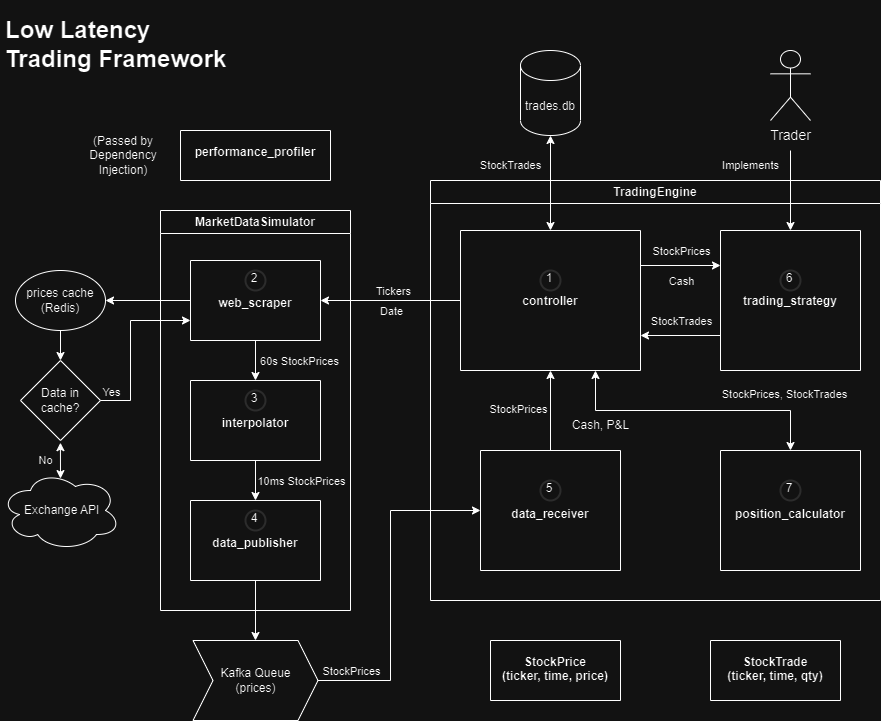

The diagram above was exported from draw.io. Its source (the exported page's mxGraphModel, read from the mxfile embedded in the PNG):
<mxGraphModel dx="1562" dy="885" grid="1" gridSize="10" guides="1" tooltips="1" connect="1" arrows="1" fold="1" page="1" pageScale="1" pageWidth="850" pageHeight="1100" math="0" shadow="0">
  <root>
    <mxCell id="0" />
    <mxCell id="1" parent="0" />
    <mxCell id="VyKBuyyWBRmMPZ-tObt2-19" value="TradingEngine" style="swimlane;whiteSpace=wrap;html=1;labelBackgroundColor=none;fillOpacity=0;" parent="1" vertex="1">
      <mxGeometry x="560" y="320" width="450" height="420" as="geometry" />
    </mxCell>
    <mxCell id="VyKBuyyWBRmMPZ-tObt2-25" value="&#10;&#10;&#10;&#10;&#10;&#10;&#10;&#10;&#10;&#10;trading_strategy" style="swimlane;startSize=0;labelBackgroundColor=none;" parent="VyKBuyyWBRmMPZ-tObt2-19" vertex="1">
      <mxGeometry x="290" y="50" width="140" height="140" as="geometry" />
    </mxCell>
    <mxCell id="Rc5rPO31scCnQdxwiJ12-32" value="6" style="ellipse;html=1;aspect=fixed;strokeWidth=2;spacingBottom=4;spacingRight=2;strokeColor=#d3d3d3;labelBackgroundColor=none;whiteSpace=wrap;fillOpacity=0;" parent="VyKBuyyWBRmMPZ-tObt2-25" vertex="1">
      <mxGeometry x="60" y="40" width="20" height="20" as="geometry" />
    </mxCell>
    <mxCell id="iAPHfo29xE1B9HFlTSSh-2" value="&#10;&#10;&#10;&#10;&#10;&#10;&#10;&#10;&#10;&#10;controller" style="swimlane;startSize=0;labelBackgroundColor=none;" parent="VyKBuyyWBRmMPZ-tObt2-19" vertex="1">
      <mxGeometry x="30" y="50" width="180" height="140" as="geometry" />
    </mxCell>
    <mxCell id="Rc5rPO31scCnQdxwiJ12-24" value="1" style="ellipse;whiteSpace=wrap;html=1;aspect=fixed;strokeWidth=2;spacingBottom=4;spacingRight=2;strokeColor=#d3d3d3;fillOpacity=0;" parent="iAPHfo29xE1B9HFlTSSh-2" vertex="1">
      <mxGeometry x="80" y="40" width="20" height="20" as="geometry" />
    </mxCell>
    <mxCell id="iAPHfo29xE1B9HFlTSSh-20" value="&#10;&#10;&#10;&#10;&#10;&#10;&#10;&#10;&#10;data_receiver" style="swimlane;startSize=0;labelBackgroundColor=none;" parent="VyKBuyyWBRmMPZ-tObt2-19" vertex="1">
      <mxGeometry x="50" y="270" width="140" height="120" as="geometry" />
    </mxCell>
    <mxCell id="Rc5rPO31scCnQdxwiJ12-33" value="5" style="ellipse;whiteSpace=wrap;html=1;aspect=fixed;strokeWidth=2;spacingBottom=4;spacingRight=2;strokeColor=#d3d3d3;fillOpacity=0;" parent="iAPHfo29xE1B9HFlTSSh-20" vertex="1">
      <mxGeometry x="60" y="30" width="20" height="20" as="geometry" />
    </mxCell>
    <mxCell id="xeDJ5pnS613tlPigBaKC-15" value="&#10;&#10;&#10;&#10;&#10;&#10;&#10;&#10;&#10;position_calculator" style="swimlane;startSize=0;labelBackgroundColor=none;" parent="VyKBuyyWBRmMPZ-tObt2-19" vertex="1">
      <mxGeometry x="290" y="270" width="140" height="120" as="geometry" />
    </mxCell>
    <mxCell id="xeDJ5pnS613tlPigBaKC-16" value="7" style="ellipse;whiteSpace=wrap;html=1;aspect=fixed;strokeWidth=2;spacingBottom=4;spacingRight=2;strokeColor=#d3d3d3;fillOpacity=0;" parent="xeDJ5pnS613tlPigBaKC-15" vertex="1">
      <mxGeometry x="60" y="30" width="20" height="20" as="geometry" />
    </mxCell>
    <mxCell id="VyKBuyyWBRmMPZ-tObt2-36" value="" style="endArrow=classic;startArrow=classic;html=1;rounded=0;entryX=0.75;entryY=1;entryDx=0;entryDy=0;exitX=0.5;exitY=0;exitDx=0;exitDy=0;labelBackgroundColor=none;" parent="VyKBuyyWBRmMPZ-tObt2-19" source="xeDJ5pnS613tlPigBaKC-15" target="iAPHfo29xE1B9HFlTSSh-2" edge="1">
      <mxGeometry width="50" height="50" relative="1" as="geometry">
        <mxPoint x="95" y="270" as="sourcePoint" />
        <mxPoint x="115" y="230" as="targetPoint" />
        <Array as="points">
          <mxPoint x="360" y="230" />
          <mxPoint x="165" y="230" />
        </Array>
      </mxGeometry>
    </mxCell>
    <mxCell id="xeDJ5pnS613tlPigBaKC-19" value="" style="endArrow=classic;html=1;rounded=0;exitX=0.5;exitY=0;exitDx=0;exitDy=0;entryX=0.5;entryY=1;entryDx=0;entryDy=0;labelBackgroundColor=none;" parent="VyKBuyyWBRmMPZ-tObt2-19" source="iAPHfo29xE1B9HFlTSSh-20" target="iAPHfo29xE1B9HFlTSSh-2" edge="1">
      <mxGeometry width="50" height="50" relative="1" as="geometry">
        <mxPoint x="-140" y="230" as="sourcePoint" />
        <mxPoint x="-90" y="180" as="targetPoint" />
      </mxGeometry>
    </mxCell>
    <mxCell id="xeDJ5pnS613tlPigBaKC-90" value="StockPrices" style="edgeLabel;html=1;align=center;verticalAlign=middle;resizable=0;points=[];labelBackgroundColor=none;" parent="VyKBuyyWBRmMPZ-tObt2-19" vertex="1" connectable="0">
      <mxGeometry x="70" y="230.0035294117647" as="geometry">
        <mxPoint x="17" y="-2" as="offset" />
      </mxGeometry>
    </mxCell>
    <mxCell id="xeDJ5pnS613tlPigBaKC-91" value="StockPrices, StockTrades" style="edgeLabel;html=1;align=center;verticalAlign=middle;resizable=0;points=[];labelBackgroundColor=none;" parent="VyKBuyyWBRmMPZ-tObt2-19" vertex="1" connectable="0">
      <mxGeometry x="360" y="210.0035294117647" as="geometry">
        <mxPoint x="-7" y="3" as="offset" />
      </mxGeometry>
    </mxCell>
    <mxCell id="xeDJ5pnS613tlPigBaKC-93" value="" style="endArrow=classic;html=1;rounded=0;exitX=1;exitY=0.25;exitDx=0;exitDy=0;entryX=0;entryY=0.25;entryDx=0;entryDy=0;" parent="VyKBuyyWBRmMPZ-tObt2-19" source="iAPHfo29xE1B9HFlTSSh-2" target="VyKBuyyWBRmMPZ-tObt2-25" edge="1">
      <mxGeometry width="50" height="50" relative="1" as="geometry">
        <mxPoint x="70" y="280" as="sourcePoint" />
        <mxPoint x="120" y="230" as="targetPoint" />
      </mxGeometry>
    </mxCell>
    <mxCell id="xeDJ5pnS613tlPigBaKC-97" value="" style="endArrow=classic;html=1;rounded=0;exitX=0;exitY=0.75;exitDx=0;exitDy=0;entryX=1;entryY=0.75;entryDx=0;entryDy=0;" parent="VyKBuyyWBRmMPZ-tObt2-19" source="VyKBuyyWBRmMPZ-tObt2-25" target="iAPHfo29xE1B9HFlTSSh-2" edge="1">
      <mxGeometry width="50" height="50" relative="1" as="geometry">
        <mxPoint x="70" y="280" as="sourcePoint" />
        <mxPoint x="120" y="230" as="targetPoint" />
      </mxGeometry>
    </mxCell>
    <mxCell id="xeDJ5pnS613tlPigBaKC-108" value="StockPrices" style="edgeLabel;html=1;align=center;verticalAlign=middle;resizable=0;points=[];labelBackgroundColor=none;" parent="VyKBuyyWBRmMPZ-tObt2-19" vertex="1" connectable="0">
      <mxGeometry x="290" y="100.00034482758633" as="geometry">
        <mxPoint x="-40" y="-30" as="offset" />
      </mxGeometry>
    </mxCell>
    <mxCell id="xeDJ5pnS613tlPigBaKC-109" value="Cash, P&amp;amp;L" style="text;html=1;align=center;verticalAlign=middle;resizable=0;points=[];autosize=1;strokeColor=none;fillColor=none;" parent="VyKBuyyWBRmMPZ-tObt2-19" vertex="1">
      <mxGeometry x="130" y="230" width="80" height="30" as="geometry" />
    </mxCell>
    <mxCell id="xeDJ5pnS613tlPigBaKC-110" value="StockTrades" style="edgeLabel;html=1;align=center;verticalAlign=middle;resizable=0;points=[];labelBackgroundColor=none;" parent="VyKBuyyWBRmMPZ-tObt2-19" vertex="1" connectable="0">
      <mxGeometry x="290" y="170.00034482758633" as="geometry">
        <mxPoint x="-40" y="-30" as="offset" />
      </mxGeometry>
    </mxCell>
    <mxCell id="xeDJ5pnS613tlPigBaKC-111" value="Cash" style="edgeLabel;html=1;align=center;verticalAlign=middle;resizable=0;points=[];labelBackgroundColor=none;" parent="VyKBuyyWBRmMPZ-tObt2-19" vertex="1" connectable="0">
      <mxGeometry x="290" y="130.00034482758633" as="geometry">
        <mxPoint x="-40" y="-30" as="offset" />
      </mxGeometry>
    </mxCell>
    <mxCell id="VyKBuyyWBRmMPZ-tObt2-20" value="MarketDataSimulator" style="swimlane;whiteSpace=wrap;html=1;labelBackgroundColor=none;fillOpacity=0;" parent="1" vertex="1">
      <mxGeometry x="290" y="350" width="190" height="400" as="geometry" />
    </mxCell>
    <mxCell id="VyKBuyyWBRmMPZ-tObt2-22" value="&#10;&#10;&#10;&#10;&#10;&#10;interpolator" style="swimlane;startSize=0;labelBackgroundColor=none;" parent="VyKBuyyWBRmMPZ-tObt2-20" vertex="1">
      <mxGeometry x="30" y="170" width="130" height="80" as="geometry" />
    </mxCell>
    <mxCell id="Rc5rPO31scCnQdxwiJ12-30" value="3" style="ellipse;whiteSpace=wrap;html=1;aspect=fixed;strokeWidth=2;spacingBottom=4;spacingRight=2;strokeColor=#d3d3d3;fillOpacity=0;" parent="VyKBuyyWBRmMPZ-tObt2-22" vertex="1">
      <mxGeometry x="55" y="10" width="20" height="20" as="geometry" />
    </mxCell>
    <mxCell id="yubQsmbWFmRafekZ4aJN-21" value="&#10;&#10;&#10;&#10;&#10;&#10;data_publisher" style="swimlane;startSize=0;labelBackgroundColor=none;" parent="VyKBuyyWBRmMPZ-tObt2-20" vertex="1">
      <mxGeometry x="30" y="290" width="130" height="80" as="geometry" />
    </mxCell>
    <mxCell id="Rc5rPO31scCnQdxwiJ12-31" value="4" style="ellipse;whiteSpace=wrap;html=1;aspect=fixed;strokeWidth=2;spacingBottom=4;spacingRight=2;strokeColor=#d3d3d3;fillOpacity=0;" parent="yubQsmbWFmRafekZ4aJN-21" vertex="1">
      <mxGeometry x="55" y="10" width="20" height="20" as="geometry" />
    </mxCell>
    <mxCell id="Rc5rPO31scCnQdxwiJ12-15" value="&#10;&#10;&#10;&#10;&#10;&#10;web_scraper" style="swimlane;startSize=0;labelBackgroundColor=none;" parent="VyKBuyyWBRmMPZ-tObt2-20" vertex="1">
      <mxGeometry x="30" y="50" width="130" height="80" as="geometry" />
    </mxCell>
    <mxCell id="Rc5rPO31scCnQdxwiJ12-29" value="2" style="ellipse;whiteSpace=wrap;html=1;aspect=fixed;strokeWidth=2;spacingBottom=4;spacingRight=2;strokeColor=#d3d3d3;fillOpacity=0;" parent="Rc5rPO31scCnQdxwiJ12-15" vertex="1">
      <mxGeometry x="55" y="10" width="20" height="20" as="geometry" />
    </mxCell>
    <mxCell id="Rc5rPO31scCnQdxwiJ12-19" value="" style="endArrow=classic;html=1;rounded=0;exitX=0.5;exitY=1;exitDx=0;exitDy=0;entryX=0.5;entryY=0;entryDx=0;entryDy=0;labelBackgroundColor=none;" parent="VyKBuyyWBRmMPZ-tObt2-20" source="Rc5rPO31scCnQdxwiJ12-15" target="VyKBuyyWBRmMPZ-tObt2-22" edge="1">
      <mxGeometry width="50" height="50" relative="1" as="geometry">
        <mxPoint x="360" y="130" as="sourcePoint" />
        <mxPoint x="410" y="80" as="targetPoint" />
      </mxGeometry>
    </mxCell>
    <mxCell id="xeDJ5pnS613tlPigBaKC-48" value="60s StockPrices" style="edgeLabel;html=1;align=center;verticalAlign=middle;resizable=0;points=[];labelBackgroundColor=none;" parent="Rc5rPO31scCnQdxwiJ12-19" vertex="1" connectable="0">
      <mxGeometry x="-0.09" relative="1" as="geometry">
        <mxPoint x="43" y="2" as="offset" />
      </mxGeometry>
    </mxCell>
    <mxCell id="xeDJ5pnS613tlPigBaKC-26" value="" style="endArrow=classic;html=1;rounded=0;exitX=0.5;exitY=1;exitDx=0;exitDy=0;entryX=0.5;entryY=0;entryDx=0;entryDy=0;labelBackgroundColor=none;" parent="VyKBuyyWBRmMPZ-tObt2-20" source="VyKBuyyWBRmMPZ-tObt2-22" target="yubQsmbWFmRafekZ4aJN-21" edge="1">
      <mxGeometry width="50" height="50" relative="1" as="geometry">
        <mxPoint x="230" y="250" as="sourcePoint" />
        <mxPoint x="320" y="70" as="targetPoint" />
      </mxGeometry>
    </mxCell>
    <mxCell id="xeDJ5pnS613tlPigBaKC-49" value="10ms StockPrices" style="edgeLabel;html=1;align=center;verticalAlign=middle;resizable=0;points=[];labelBackgroundColor=none;" parent="xeDJ5pnS613tlPigBaKC-26" vertex="1" connectable="0">
      <mxGeometry x="-0.04" y="-1" relative="1" as="geometry">
        <mxPoint x="46" y="1" as="offset" />
      </mxGeometry>
    </mxCell>
    <mxCell id="yubQsmbWFmRafekZ4aJN-5" value="" style="endArrow=classic;html=1;rounded=0;entryX=0.5;entryY=0;entryDx=0;entryDy=0;labelBackgroundColor=none;" parent="1" target="VyKBuyyWBRmMPZ-tObt2-25" edge="1">
      <mxGeometry width="50" height="50" relative="1" as="geometry">
        <mxPoint x="920" y="290" as="sourcePoint" />
        <mxPoint x="750" y="480" as="targetPoint" />
        <Array as="points" />
      </mxGeometry>
    </mxCell>
    <mxCell id="iAPHfo29xE1B9HFlTSSh-11" value="&lt;font style=&quot;font-size: 14px;&quot;&gt;Trader&lt;/font&gt;" style="shape=umlActor;verticalLabelPosition=bottom;verticalAlign=top;html=1;outlineConnect=0;labelBackgroundColor=none;fillOpacity=0;" parent="1" vertex="1">
      <mxGeometry x="900" y="190" width="40" height="70" as="geometry" />
    </mxCell>
    <mxCell id="Rc5rPO31scCnQdxwiJ12-12" value="&amp;nbsp;Exchange API" style="ellipse;shape=cloud;whiteSpace=wrap;html=1;labelBackgroundColor=none;fillOpacity=0;" parent="1" vertex="1">
      <mxGeometry x="130" y="610" width="120" height="80" as="geometry" />
    </mxCell>
    <mxCell id="Rc5rPO31scCnQdxwiJ12-34" value="Kafka Queue&#10;(prices)" style="shape=step;perimeter=stepPerimeter;whiteSpace=wrap;html=1;fixedSize=1;labelBackgroundColor=none;fillOpacity=0;" parent="1" vertex="1">
      <mxGeometry x="322.5" y="780" width="125" height="80" as="geometry" />
    </mxCell>
    <mxCell id="Rc5rPO31scCnQdxwiJ12-36" value="" style="endArrow=classic;html=1;rounded=0;exitX=0.5;exitY=1;exitDx=0;exitDy=0;entryX=0.5;entryY=0;entryDx=0;entryDy=0;labelBackgroundColor=none;" parent="1" source="yubQsmbWFmRafekZ4aJN-21" target="Rc5rPO31scCnQdxwiJ12-34" edge="1">
      <mxGeometry width="50" height="50" relative="1" as="geometry">
        <mxPoint x="420" y="470" as="sourcePoint" />
        <mxPoint x="443" y="640" as="targetPoint" />
        <Array as="points" />
      </mxGeometry>
    </mxCell>
    <mxCell id="Rc5rPO31scCnQdxwiJ12-37" value="" style="endArrow=classic;html=1;rounded=0;exitX=1;exitY=0.5;exitDx=0;exitDy=0;entryX=0;entryY=0.5;entryDx=0;entryDy=0;labelBackgroundColor=none;" parent="1" source="Rc5rPO31scCnQdxwiJ12-34" target="iAPHfo29xE1B9HFlTSSh-20" edge="1">
      <mxGeometry width="50" height="50" relative="1" as="geometry">
        <mxPoint x="420" y="470" as="sourcePoint" />
        <mxPoint x="510" y="650" as="targetPoint" />
        <Array as="points">
          <mxPoint x="520" y="820" />
          <mxPoint x="520" y="650" />
        </Array>
      </mxGeometry>
    </mxCell>
    <mxCell id="Rc5rPO31scCnQdxwiJ12-44" value="" style="endArrow=classic;startArrow=classic;html=1;rounded=0;exitX=0.5;exitY=0;exitDx=0;exitDy=0;entryX=0.5;entryY=1;entryDx=0;entryDy=0;entryPerimeter=0;labelBackgroundColor=none;" parent="1" source="iAPHfo29xE1B9HFlTSSh-2" target="1-1V_FaBhUiQcesKZrQ9-6" edge="1">
      <mxGeometry width="50" height="50" relative="1" as="geometry">
        <mxPoint x="420" y="490" as="sourcePoint" />
        <mxPoint x="750" y="290" as="targetPoint" />
      </mxGeometry>
    </mxCell>
    <mxCell id="Rc5rPO31scCnQdxwiJ12-47" value="" style="endArrow=classic;html=1;rounded=0;entryX=1;entryY=0.5;entryDx=0;entryDy=0;exitX=0;exitY=0.5;exitDx=0;exitDy=0;labelBackgroundColor=none;" parent="1" source="Rc5rPO31scCnQdxwiJ12-15" target="Rc5rPO31scCnQdxwiJ12-49" edge="1">
      <mxGeometry width="50" height="50" relative="1" as="geometry">
        <mxPoint x="300" y="440" as="sourcePoint" />
        <mxPoint x="290" y="207.5" as="targetPoint" />
      </mxGeometry>
    </mxCell>
    <mxCell id="Rc5rPO31scCnQdxwiJ12-49" value="prices cache&#10;(Redis)" style="ellipse;whiteSpace=wrap;html=1;labelBackgroundColor=none;strokeColor=default;shadow=0;fillOpacity=0;" parent="1" vertex="1">
      <mxGeometry x="145" y="410" width="90" height="60" as="geometry" />
    </mxCell>
    <mxCell id="Rc5rPO31scCnQdxwiJ12-50" value="Data in cache?" style="rhombus;whiteSpace=wrap;html=1;labelBackgroundColor=none;fillOpacity=0;" parent="1" vertex="1">
      <mxGeometry x="150" y="500" width="80" height="80" as="geometry" />
    </mxCell>
    <mxCell id="Rc5rPO31scCnQdxwiJ12-52" value="" style="endArrow=classic;html=1;rounded=0;exitX=1;exitY=0.5;exitDx=0;exitDy=0;entryX=0;entryY=0.75;entryDx=0;entryDy=0;labelBackgroundColor=none;" parent="1" source="Rc5rPO31scCnQdxwiJ12-50" target="Rc5rPO31scCnQdxwiJ12-15" edge="1">
      <mxGeometry width="50" height="50" relative="1" as="geometry">
        <mxPoint x="160" y="217.5" as="sourcePoint" />
        <mxPoint x="310" y="460" as="targetPoint" />
        <Array as="points">
          <mxPoint x="260" y="540" />
          <mxPoint x="260" y="460" />
        </Array>
      </mxGeometry>
    </mxCell>
    <mxCell id="Rc5rPO31scCnQdxwiJ12-53" value="Yes" style="edgeLabel;html=1;align=center;verticalAlign=middle;resizable=0;points=[];labelBackgroundColor=none;" parent="Rc5rPO31scCnQdxwiJ12-52" vertex="1" connectable="0">
      <mxGeometry x="-0.4669" y="1" relative="1" as="geometry">
        <mxPoint x="-19" y="6" as="offset" />
      </mxGeometry>
    </mxCell>
    <mxCell id="1-1V_FaBhUiQcesKZrQ9-6" value="trades.db" style="shape=cylinder3;boundedLbl=1;backgroundOutline=1;size=15;labelBackgroundColor=none;fillOpacity=0;" parent="1" vertex="1">
      <mxGeometry x="650" y="190" width="60" height="85" as="geometry" />
    </mxCell>
    <mxCell id="xeDJ5pnS613tlPigBaKC-24" value="" style="endArrow=classic;html=1;rounded=0;exitX=0;exitY=0.5;exitDx=0;exitDy=0;entryX=1;entryY=0.5;entryDx=0;entryDy=0;labelBackgroundColor=none;" parent="1" source="iAPHfo29xE1B9HFlTSSh-2" target="Rc5rPO31scCnQdxwiJ12-15" edge="1">
      <mxGeometry width="50" height="50" relative="1" as="geometry">
        <mxPoint x="360" y="470" as="sourcePoint" />
        <mxPoint x="410" y="420" as="targetPoint" />
      </mxGeometry>
    </mxCell>
    <mxCell id="xeDJ5pnS613tlPigBaKC-44" value="Tickers" style="edgeLabel;html=1;align=center;verticalAlign=middle;resizable=0;points=[];labelBackgroundColor=none;" parent="xeDJ5pnS613tlPigBaKC-24" vertex="1" connectable="0">
      <mxGeometry x="0.2476" y="-1" relative="1" as="geometry">
        <mxPoint x="19" y="-9" as="offset" />
      </mxGeometry>
    </mxCell>
    <mxCell id="xeDJ5pnS613tlPigBaKC-39" value="" style="endArrow=classic;html=1;rounded=0;exitX=0.5;exitY=1;exitDx=0;exitDy=0;entryX=0.5;entryY=0;entryDx=0;entryDy=0;labelBackgroundColor=none;" parent="1" source="Rc5rPO31scCnQdxwiJ12-49" target="Rc5rPO31scCnQdxwiJ12-50" edge="1">
      <mxGeometry width="50" height="50" relative="1" as="geometry">
        <mxPoint x="470" y="610" as="sourcePoint" />
        <mxPoint x="520" y="560" as="targetPoint" />
      </mxGeometry>
    </mxCell>
    <mxCell id="VyKBuyyWBRmMPZ-tObt2-34" value="&#10;&#10;&#10;performance_profiler" style="swimlane;startSize=0;labelBackgroundColor=none;" parent="1" vertex="1">
      <mxGeometry x="310" y="270" width="150" height="50" as="geometry" />
    </mxCell>
    <mxCell id="xeDJ5pnS613tlPigBaKC-65" value="&lt;h1&gt;Low Latency Trading Framework&lt;/h1&gt;" style="text;html=1;strokeColor=none;fillColor=none;spacing=5;spacingTop=-20;whiteSpace=wrap;overflow=hidden;rounded=0;labelBackgroundColor=none;" parent="1" vertex="1">
      <mxGeometry x="130" y="150" width="232.5" height="80" as="geometry" />
    </mxCell>
    <mxCell id="xeDJ5pnS613tlPigBaKC-67" value="(Passed by Dependency Injection)" style="text;html=1;strokeColor=none;fillColor=none;align=center;verticalAlign=middle;whiteSpace=wrap;rounded=0;labelBackgroundColor=none;" parent="1" vertex="1">
      <mxGeometry x="222.5" y="280" width="60" height="30" as="geometry" />
    </mxCell>
    <mxCell id="xeDJ5pnS613tlPigBaKC-74" value="&#10;&#10;&#10;&#10;StockPrice &#10;(ticker, time, price)" style="swimlane;startSize=0;labelBackgroundColor=none;" parent="1" vertex="1">
      <mxGeometry x="620" y="780" width="130" height="60" as="geometry" />
    </mxCell>
    <mxCell id="xeDJ5pnS613tlPigBaKC-89" value="&#10;&#10;&#10;&#10;StockTrade&#10;(ticker, time, qty)" style="swimlane;startSize=0;labelBackgroundColor=none;" parent="1" vertex="1">
      <mxGeometry x="840" y="780" width="130" height="60" as="geometry" />
    </mxCell>
    <mxCell id="xeDJ5pnS613tlPigBaKC-99" value="Date" style="edgeLabel;html=1;align=center;verticalAlign=middle;resizable=0;points=[];labelBackgroundColor=none;" parent="1" vertex="1" connectable="0">
      <mxGeometry x="520" y="450" as="geometry" />
    </mxCell>
    <mxCell id="xeDJ5pnS613tlPigBaKC-102" value="&lt;font style=&quot;font-size: 11px;&quot;&gt;StockTrades&lt;/font&gt;" style="text;html=1;align=center;verticalAlign=middle;resizable=0;points=[];autosize=1;strokeColor=none;fillColor=none;" parent="1" vertex="1">
      <mxGeometry x="600" y="290" width="80" height="30" as="geometry" />
    </mxCell>
    <mxCell id="xeDJ5pnS613tlPigBaKC-105" value="&lt;font style=&quot;font-size: 11px;&quot;&gt;Implements&lt;/font&gt;" style="text;html=1;align=center;verticalAlign=middle;resizable=0;points=[];autosize=1;strokeColor=none;fillColor=none;" parent="1" vertex="1">
      <mxGeometry x="840" y="290" width="80" height="30" as="geometry" />
    </mxCell>
    <mxCell id="xeDJ5pnS613tlPigBaKC-107" value="StockPrices" style="edgeLabel;html=1;align=center;verticalAlign=middle;resizable=0;points=[];labelBackgroundColor=none;" parent="1" vertex="1" connectable="0">
      <mxGeometry x="520" y="840.0003448275863" as="geometry">
        <mxPoint x="-40" y="-30" as="offset" />
      </mxGeometry>
    </mxCell>
    <mxCell id="xeDJ5pnS613tlPigBaKC-125" value="" style="endArrow=classic;startArrow=classic;html=1;rounded=0;exitX=0.499;exitY=1.027;exitDx=0;exitDy=0;exitPerimeter=0;entryX=0.5;entryY=0.101;entryDx=0;entryDy=0;entryPerimeter=0;" parent="1" source="Rc5rPO31scCnQdxwiJ12-50" target="Rc5rPO31scCnQdxwiJ12-12" edge="1">
      <mxGeometry width="50" height="50" relative="1" as="geometry">
        <mxPoint x="200" y="640" as="sourcePoint" />
        <mxPoint x="250" y="590" as="targetPoint" />
      </mxGeometry>
    </mxCell>
    <mxCell id="xeDJ5pnS613tlPigBaKC-126" value="No" style="edgeLabel;html=1;align=center;verticalAlign=middle;resizable=0;points=[];labelBackgroundColor=none;" parent="1" vertex="1" connectable="0">
      <mxGeometry x="180" y="590" as="geometry">
        <mxPoint x="-6" y="9" as="offset" />
      </mxGeometry>
    </mxCell>
  </root>
</mxGraphModel>